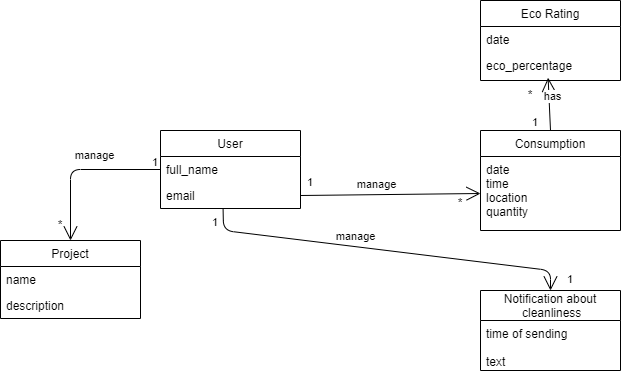

The diagram above was exported from draw.io. Its source (the exported page's mxGraphModel, read from the mxfile embedded in the PNG):
<mxGraphModel dx="862" dy="1592" grid="1" gridSize="10" guides="1" tooltips="1" connect="1" arrows="1" fold="1" page="1" pageScale="1" pageWidth="850" pageHeight="1100" math="0" shadow="0">
  <root>
    <mxCell id="0" />
    <mxCell id="1" parent="0" />
    <mxCell id="RMtQjLJvcsIaxz_irh20-2" value="User" style="swimlane;fontStyle=0;childLayout=stackLayout;horizontal=1;startSize=26;fillColor=none;horizontalStack=0;resizeParent=1;resizeParentMax=0;resizeLast=0;collapsible=1;marginBottom=0;" parent="1" vertex="1">
      <mxGeometry x="280" y="-970" width="140" height="78" as="geometry" />
    </mxCell>
    <mxCell id="RMtQjLJvcsIaxz_irh20-3" value="full_name" style="text;strokeColor=none;fillColor=none;align=left;verticalAlign=top;spacingLeft=4;spacingRight=4;overflow=hidden;rotatable=0;points=[[0,0.5],[1,0.5]];portConstraint=eastwest;" parent="RMtQjLJvcsIaxz_irh20-2" vertex="1">
      <mxGeometry y="26" width="140" height="26" as="geometry" />
    </mxCell>
    <mxCell id="RMtQjLJvcsIaxz_irh20-4" value="email" style="text;strokeColor=none;fillColor=none;align=left;verticalAlign=top;spacingLeft=4;spacingRight=4;overflow=hidden;rotatable=0;points=[[0,0.5],[1,0.5]];portConstraint=eastwest;" parent="RMtQjLJvcsIaxz_irh20-2" vertex="1">
      <mxGeometry y="52" width="140" height="26" as="geometry" />
    </mxCell>
    <mxCell id="RMtQjLJvcsIaxz_irh20-8" value="Consumption" style="swimlane;fontStyle=0;childLayout=stackLayout;horizontal=1;startSize=26;fillColor=none;horizontalStack=0;resizeParent=1;resizeParentMax=0;resizeLast=0;collapsible=1;marginBottom=0;" parent="1" vertex="1">
      <mxGeometry x="600" y="-970" width="140" height="100" as="geometry" />
    </mxCell>
    <mxCell id="RMtQjLJvcsIaxz_irh20-9" value="date &#10;time&#10;location&#10;quantity" style="text;strokeColor=none;fillColor=none;align=left;verticalAlign=top;spacingLeft=4;spacingRight=4;overflow=hidden;rotatable=0;points=[[0,0.5],[1,0.5]];portConstraint=eastwest;" parent="RMtQjLJvcsIaxz_irh20-8" vertex="1">
      <mxGeometry y="26" width="140" height="74" as="geometry" />
    </mxCell>
    <mxCell id="RMtQjLJvcsIaxz_irh20-13" value="Notification about&#10; cleanliness" style="swimlane;fontStyle=0;childLayout=stackLayout;horizontal=1;startSize=30;fillColor=none;horizontalStack=0;resizeParent=1;resizeParentMax=0;resizeLast=0;collapsible=1;marginBottom=0;" parent="1" vertex="1">
      <mxGeometry x="600" y="-810" width="140" height="80" as="geometry">
        <mxRectangle x="520" y="-760" width="130" height="40" as="alternateBounds" />
      </mxGeometry>
    </mxCell>
    <mxCell id="RMtQjLJvcsIaxz_irh20-14" value="time of sending&#10; &#10;text " style="text;strokeColor=none;fillColor=none;align=left;verticalAlign=top;spacingLeft=4;spacingRight=4;overflow=hidden;rotatable=0;points=[[0,0.5],[1,0.5]];portConstraint=eastwest;" parent="RMtQjLJvcsIaxz_irh20-13" vertex="1">
      <mxGeometry y="30" width="140" height="50" as="geometry" />
    </mxCell>
    <mxCell id="RMtQjLJvcsIaxz_irh20-15" value="Eco Rating" style="swimlane;fontStyle=0;childLayout=stackLayout;horizontal=1;startSize=26;fillColor=none;horizontalStack=0;resizeParent=1;resizeParentMax=0;resizeLast=0;collapsible=1;marginBottom=0;" parent="1" vertex="1">
      <mxGeometry x="600" y="-1100" width="140" height="80" as="geometry" />
    </mxCell>
    <mxCell id="cj_QN7Kncehf4M0bl6AW-15" value="date" style="text;strokeColor=none;fillColor=none;align=left;verticalAlign=top;spacingLeft=4;spacingRight=4;overflow=hidden;rotatable=0;points=[[0,0.5],[1,0.5]];portConstraint=eastwest;" parent="RMtQjLJvcsIaxz_irh20-15" vertex="1">
      <mxGeometry y="26" width="140" height="54" as="geometry" />
    </mxCell>
    <mxCell id="RMtQjLJvcsIaxz_irh20-26" value="" style="endArrow=none;html=1;startSize=12;startArrow=open;startFill=0;entryX=1;entryY=0.5;entryDx=0;entryDy=0;exitX=0;exitY=0.5;exitDx=0;exitDy=0;" parent="1" source="RMtQjLJvcsIaxz_irh20-9" target="RMtQjLJvcsIaxz_irh20-4" edge="1">
      <mxGeometry relative="1" as="geometry">
        <mxPoint x="460.4200000000001" y="-960" as="sourcePoint" />
        <mxPoint x="460" y="-758.99" as="targetPoint" />
      </mxGeometry>
    </mxCell>
    <mxCell id="RMtQjLJvcsIaxz_irh20-27" value="1" style="edgeLabel;resizable=0;html=1;align=left;verticalAlign=bottom;" parent="RMtQjLJvcsIaxz_irh20-26" connectable="0" vertex="1">
      <mxGeometry x="-1" relative="1" as="geometry">
        <mxPoint x="-175" y="-3" as="offset" />
      </mxGeometry>
    </mxCell>
    <mxCell id="RMtQjLJvcsIaxz_irh20-30" value="manage" style="edgeLabel;html=1;align=center;verticalAlign=middle;resizable=0;points=[];" parent="RMtQjLJvcsIaxz_irh20-26" vertex="1" connectable="0">
      <mxGeometry x="0.1697" y="2" relative="1" as="geometry">
        <mxPoint y="-13" as="offset" />
      </mxGeometry>
    </mxCell>
    <mxCell id="cj_QN7Kncehf4M0bl6AW-12" value="*" style="text;html=1;strokeColor=none;fillColor=none;align=center;verticalAlign=middle;whiteSpace=wrap;rounded=0;" parent="1" vertex="1">
      <mxGeometry x="570" y="-902" width="20" height="10" as="geometry" />
    </mxCell>
    <mxCell id="cj_QN7Kncehf4M0bl6AW-18" value="" style="endArrow=none;html=1;startSize=12;startArrow=open;startFill=0;entryX=0.447;entryY=1.003;entryDx=0;entryDy=0;exitX=0.5;exitY=0;exitDx=0;exitDy=0;entryPerimeter=0;" parent="1" source="RMtQjLJvcsIaxz_irh20-13" target="RMtQjLJvcsIaxz_irh20-4" edge="1">
      <mxGeometry relative="1" as="geometry">
        <mxPoint x="610" y="-897" as="sourcePoint" />
        <mxPoint x="430" y="-895" as="targetPoint" />
        <Array as="points">
          <mxPoint x="670" y="-830" />
          <mxPoint x="343" y="-870" />
        </Array>
      </mxGeometry>
    </mxCell>
    <mxCell id="cj_QN7Kncehf4M0bl6AW-19" value="1" style="edgeLabel;resizable=0;html=1;align=left;verticalAlign=bottom;" parent="cj_QN7Kncehf4M0bl6AW-18" connectable="0" vertex="1">
      <mxGeometry x="-1" relative="1" as="geometry">
        <mxPoint x="-340" y="-60" as="offset" />
      </mxGeometry>
    </mxCell>
    <mxCell id="cj_QN7Kncehf4M0bl6AW-20" value="manage" style="edgeLabel;html=1;align=center;verticalAlign=middle;resizable=0;points=[];" parent="cj_QN7Kncehf4M0bl6AW-18" vertex="1" connectable="0">
      <mxGeometry x="0.1697" y="2" relative="1" as="geometry">
        <mxPoint y="-13" as="offset" />
      </mxGeometry>
    </mxCell>
    <mxCell id="cj_QN7Kncehf4M0bl6AW-22" value="1" style="edgeLabel;resizable=0;html=1;align=left;verticalAlign=bottom;" parent="1" connectable="0" vertex="1">
      <mxGeometry x="340" y="-860" as="geometry">
        <mxPoint x="345" y="47" as="offset" />
      </mxGeometry>
    </mxCell>
    <mxCell id="cj_QN7Kncehf4M0bl6AW-23" value="" style="endArrow=none;html=1;startSize=12;startArrow=open;startFill=0;entryX=0.5;entryY=0;entryDx=0;entryDy=0;exitX=0.483;exitY=0.969;exitDx=0;exitDy=0;exitPerimeter=0;" parent="1" target="RMtQjLJvcsIaxz_irh20-8" edge="1">
      <mxGeometry relative="1" as="geometry">
        <mxPoint x="667.6199999999999" y="-1022.806" as="sourcePoint" />
        <mxPoint x="430" y="-895" as="targetPoint" />
      </mxGeometry>
    </mxCell>
    <mxCell id="cj_QN7Kncehf4M0bl6AW-24" value="1" style="edgeLabel;resizable=0;html=1;align=left;verticalAlign=bottom;" parent="cj_QN7Kncehf4M0bl6AW-23" connectable="0" vertex="1">
      <mxGeometry x="-1" relative="1" as="geometry">
        <mxPoint x="-18" y="53" as="offset" />
      </mxGeometry>
    </mxCell>
    <mxCell id="cj_QN7Kncehf4M0bl6AW-25" value="has" style="edgeLabel;html=1;align=center;verticalAlign=middle;resizable=0;points=[];" parent="cj_QN7Kncehf4M0bl6AW-23" vertex="1" connectable="0">
      <mxGeometry x="0.1697" y="2" relative="1" as="geometry">
        <mxPoint y="-13" as="offset" />
      </mxGeometry>
    </mxCell>
    <mxCell id="cj_QN7Kncehf4M0bl6AW-26" value="*" style="text;html=1;strokeColor=none;fillColor=none;align=center;verticalAlign=middle;whiteSpace=wrap;rounded=0;" parent="1" vertex="1">
      <mxGeometry x="640" y="-1010" width="20" height="10" as="geometry" />
    </mxCell>
    <mxCell id="cj_QN7Kncehf4M0bl6AW-27" value="Project" style="swimlane;fontStyle=0;childLayout=stackLayout;horizontal=1;startSize=26;fillColor=none;horizontalStack=0;resizeParent=1;resizeParentMax=0;resizeLast=0;collapsible=1;marginBottom=0;" parent="1" vertex="1">
      <mxGeometry x="120" y="-860" width="140" height="78" as="geometry" />
    </mxCell>
    <mxCell id="cj_QN7Kncehf4M0bl6AW-28" value="name" style="text;strokeColor=none;fillColor=none;align=left;verticalAlign=top;spacingLeft=4;spacingRight=4;overflow=hidden;rotatable=0;points=[[0,0.5],[1,0.5]];portConstraint=eastwest;" parent="cj_QN7Kncehf4M0bl6AW-27" vertex="1">
      <mxGeometry y="26" width="140" height="26" as="geometry" />
    </mxCell>
    <mxCell id="cj_QN7Kncehf4M0bl6AW-29" value="description" style="text;strokeColor=none;fillColor=none;align=left;verticalAlign=top;spacingLeft=4;spacingRight=4;overflow=hidden;rotatable=0;points=[[0,0.5],[1,0.5]];portConstraint=eastwest;" parent="cj_QN7Kncehf4M0bl6AW-27" vertex="1">
      <mxGeometry y="52" width="140" height="26" as="geometry" />
    </mxCell>
    <mxCell id="cj_QN7Kncehf4M0bl6AW-33" value="" style="endArrow=none;html=1;startSize=12;startArrow=open;startFill=0;entryX=0;entryY=0.5;entryDx=0;entryDy=0;exitX=0.5;exitY=0;exitDx=0;exitDy=0;" parent="1" source="cj_QN7Kncehf4M0bl6AW-27" target="RMtQjLJvcsIaxz_irh20-3" edge="1">
      <mxGeometry relative="1" as="geometry">
        <mxPoint x="610" y="-897" as="sourcePoint" />
        <mxPoint x="430" y="-895" as="targetPoint" />
        <Array as="points">
          <mxPoint x="190" y="-931" />
        </Array>
      </mxGeometry>
    </mxCell>
    <mxCell id="cj_QN7Kncehf4M0bl6AW-34" value="1" style="edgeLabel;resizable=0;html=1;align=left;verticalAlign=bottom;" parent="cj_QN7Kncehf4M0bl6AW-33" connectable="0" vertex="1">
      <mxGeometry x="-1" relative="1" as="geometry">
        <mxPoint x="80" y="-70" as="offset" />
      </mxGeometry>
    </mxCell>
    <mxCell id="cj_QN7Kncehf4M0bl6AW-35" value="manage" style="edgeLabel;html=1;align=center;verticalAlign=middle;resizable=0;points=[];" parent="cj_QN7Kncehf4M0bl6AW-33" vertex="1" connectable="0">
      <mxGeometry x="0.1697" y="2" relative="1" as="geometry">
        <mxPoint y="-13" as="offset" />
      </mxGeometry>
    </mxCell>
    <mxCell id="cj_QN7Kncehf4M0bl6AW-36" value="*" style="text;html=1;strokeColor=none;fillColor=none;align=center;verticalAlign=middle;whiteSpace=wrap;rounded=0;" parent="1" vertex="1">
      <mxGeometry x="170" y="-880" width="20" height="10" as="geometry" />
    </mxCell>
    <mxCell id="-nKjBIDDci6zTofJ9aEf-1" value="eco_percentage" style="text;strokeColor=none;fillColor=none;align=left;verticalAlign=top;spacingLeft=4;spacingRight=4;overflow=hidden;rotatable=0;points=[[0,0.5],[1,0.5]];portConstraint=eastwest;" vertex="1" parent="1">
      <mxGeometry x="600" y="-1048" width="140" height="26" as="geometry" />
    </mxCell>
  </root>
</mxGraphModel>